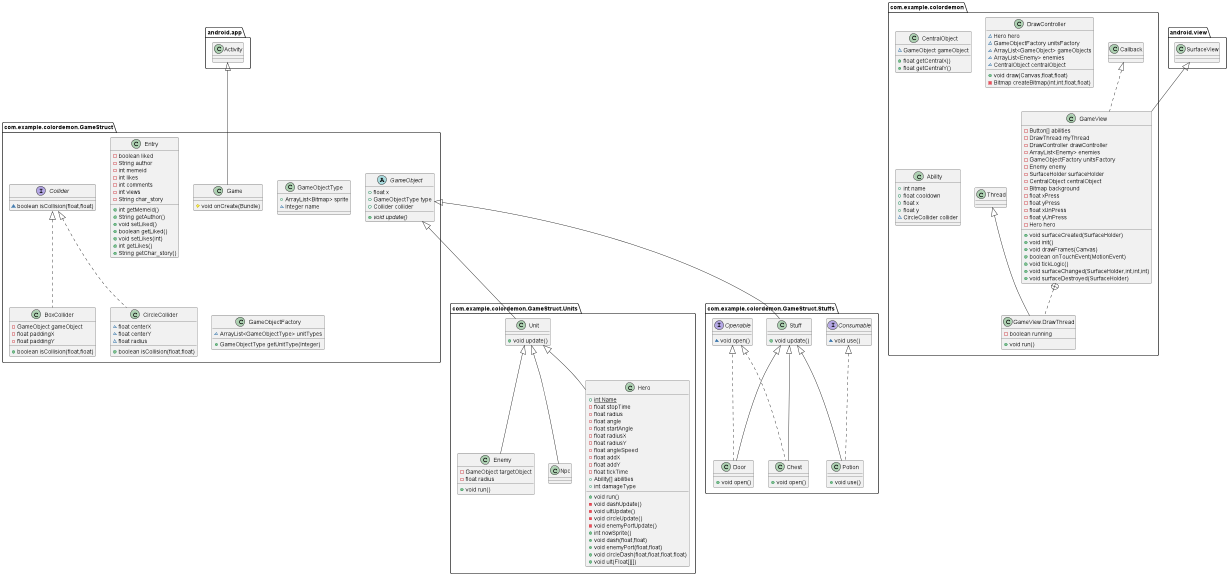

The diagram above was rendered by PlantUML. Its source (embedded in the PNG):
@startuml
class com.example.colordemon.GameStruct.Units.Unit {
+ void update()
}
class com.example.colordemon.GameStruct.Stuffs.Door {
+ void open()
}
class com.example.colordemon.GameStruct.Entry {
- boolean liked
- String author
- int memeid
- int likes
- int comments
- int views
- String char_story
+ int getMemeid()
+ String getAuthor()
+ void setLiked()
+ boolean getLiked()
+ void setLikes(int)
+ int getLikes()
+ String getChar_story()
}
class com.example.colordemon.GameView {
- Button[] abilities
- DrawThread myThread
- DrawController drawController
- ArrayList<Enemy> enemies
- GameObjectFactory unitsFactory
- Enemy enemy
- SurfaceHolder surfaceHolder
- CentralObject centralObject
- Bitmap background
- float xPress
- float yPress
- float xUnPress
- float yUnPress
- Hero hero
+ void surfaceCreated(SurfaceHolder)
+ void init()
+ void drawFrames(Canvas)
+ boolean onTouchEvent(MotionEvent)
+ void tickLogic()
+ void surfaceChanged(SurfaceHolder,int,int,int)
+ void surfaceDestroyed(SurfaceHolder)
}
class com.example.colordemon.GameView.DrawThread {
- boolean running
+ void run()
}
class com.example.colordemon.GameStruct.Game {
# void onCreate(Bundle)
}
class com.example.colordemon.GameStruct.Units.Enemy {
- GameObject targetObject
- float radius
+ void run()
}
class com.example.colordemon.GameStruct.CircleCollider {
~ float centerX
~ float centerY
~ float radius
+ boolean isCollision(float,float)
}
abstract class com.example.colordemon.GameStruct.GameObject {
+ float x
+ GameObjectType type
+ Collider collider
+ {abstract}void update()
}
class com.example.colordemon.GameStruct.GameObjectType {
+ ArrayList<Bitmap> sprite
~ Integer name
}
class com.example.colordemon.CentralObject {
~ GameObject gameObject
+ float getCentralX()
+ float getCentralY()
}
class com.example.colordemon.GameStruct.Stuffs.Potion {
+ void use()
}
class com.example.colordemon.GameStruct.Stuffs.Chest {
+ void open()
}
interface com.example.colordemon.GameStruct.Stuffs.Consumable {
~ void use()
}
class com.example.colordemon.GameStruct.GameObjectFactory {
~ ArrayList<GameObjectType> unitTypes
+ GameObjectType getUnitType(Integer)
}
class com.example.colordemon.GameStruct.BoxCollider {
- GameObject gameObject
- float paddingX
- float paddingY
+ boolean isCollision(float,float)
}
class com.example.colordemon.DrawController {
~ Hero hero
~ GameObjectFactory unitsFactory
~ ArrayList<GameObject> gameObjects
~ ArrayList<Enemy> enemies
~ CentralObject centralObject
+ void draw(Canvas,float,float)
- Bitmap createBitmap(int,int,float,float)
}
class com.example.colordemon.GameStruct.Stuffs.Stuff {
+ void update()
}
class com.example.colordemon.GameStruct.Units.Npc {
}
interface com.example.colordemon.GameStruct.Collider {
~ boolean isCollision(float,float)
}
class com.example.colordemon.Ability {
+ int name
+ float cooldown
+ float x
+ float y
~ CircleCollider collider
}
interface com.example.colordemon.GameStruct.Stuffs.Openable {
~ void open()
}
class com.example.colordemon.GameStruct.Units.Hero {
+ {static} int Name
- float stopTime
- float radius
- float angle
- float startAngle
- float radiusX
- float radiusY
- float angleSpeed
- float addX
- float addY
- float tickTime
+ Ability[] abilities
+ int damageType
+ void run()
- void dashUpdate()
- void ultUpdate()
- void circleUpdate()
- void enemyPortUpdate()
+ int nowSprite()
+ void dash(float,float)
+ void enemyPort(float,float)
+ void circleDash(float,float,float,float)
+ void ult(Float[][])
}


com.example.colordemon.GameStruct.GameObject <|-- com.example.colordemon.GameStruct.Units.Unit
com.example.colordemon.GameStruct.Stuffs.Openable <|.. com.example.colordemon.GameStruct.Stuffs.Door
com.example.colordemon.GameStruct.Stuffs.Stuff <|-- com.example.colordemon.GameStruct.Stuffs.Door
com.example.colordemon.Callback <|.. com.example.colordemon.GameView
android.view.SurfaceView <|-- com.example.colordemon.GameView
com.example.colordemon.GameView +.. com.example.colordemon.GameView.DrawThread
com.example.colordemon.Thread <|-- com.example.colordemon.GameView.DrawThread
android.app.Activity <|-- com.example.colordemon.GameStruct.Game
com.example.colordemon.GameStruct.Units.Unit <|-- com.example.colordemon.GameStruct.Units.Enemy
com.example.colordemon.GameStruct.Collider <|.. com.example.colordemon.GameStruct.CircleCollider
com.example.colordemon.GameStruct.Stuffs.Consumable <|.. com.example.colordemon.GameStruct.Stuffs.Potion
com.example.colordemon.GameStruct.Stuffs.Stuff <|-- com.example.colordemon.GameStruct.Stuffs.Potion
com.example.colordemon.GameStruct.Stuffs.Openable <|.. com.example.colordemon.GameStruct.Stuffs.Chest
com.example.colordemon.GameStruct.Stuffs.Stuff <|-- com.example.colordemon.GameStruct.Stuffs.Chest
com.example.colordemon.GameStruct.Collider <|.. com.example.colordemon.GameStruct.BoxCollider
com.example.colordemon.GameStruct.GameObject <|-- com.example.colordemon.GameStruct.Stuffs.Stuff
com.example.colordemon.GameStruct.Units.Unit <|-- com.example.colordemon.GameStruct.Units.Npc
com.example.colordemon.GameStruct.Units.Unit <|-- com.example.colordemon.GameStruct.Units.Hero
@enduml